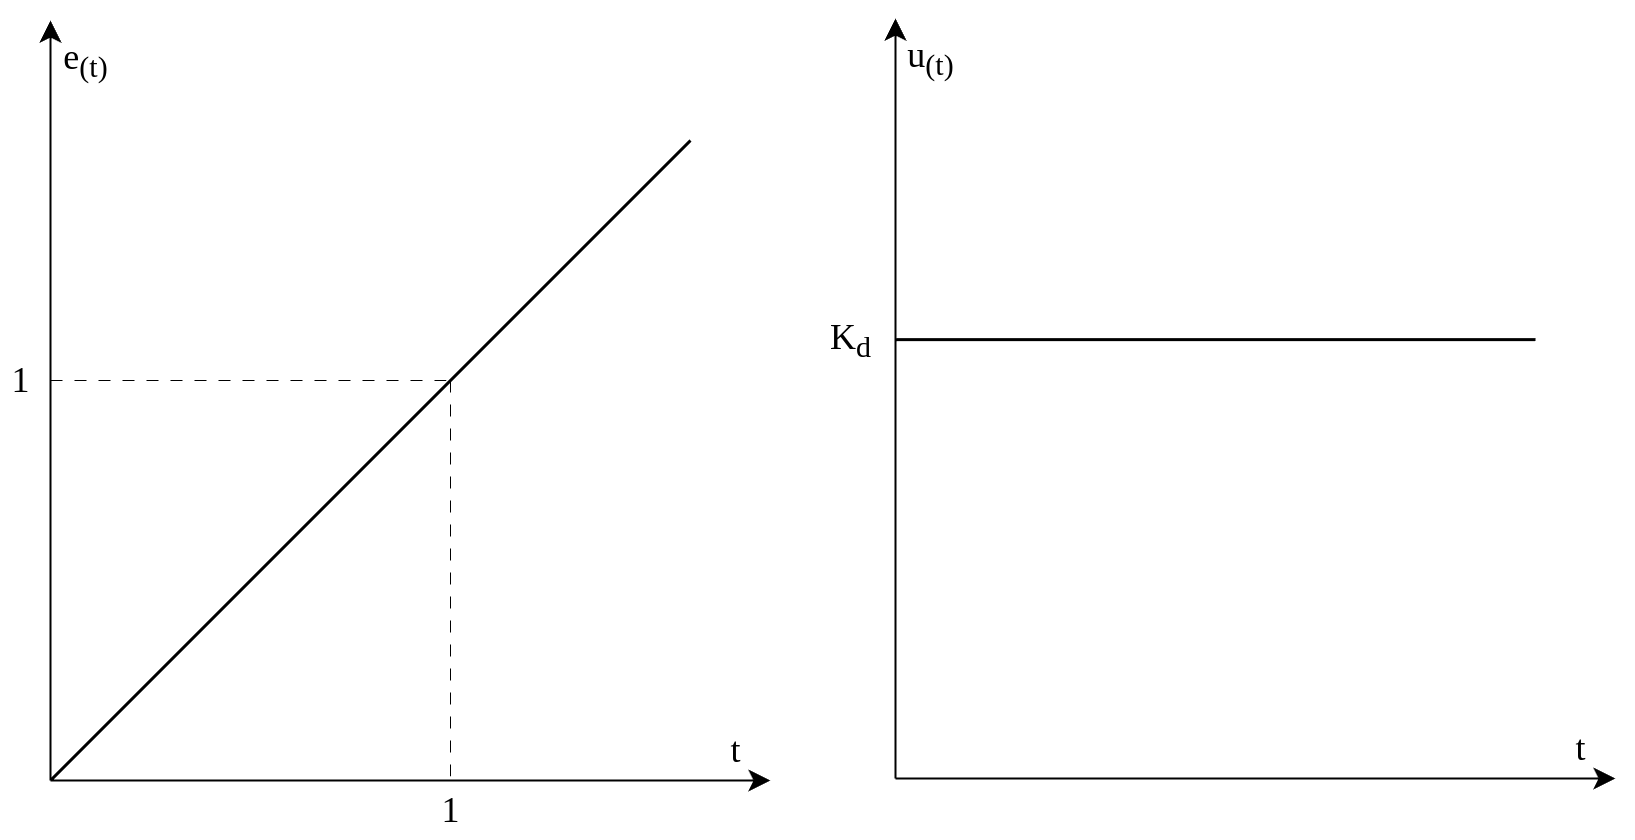

The diagram above was exported from draw.io. Its source (the exported page's mxGraphModel, read from the mxfile embedded in the PNG):
<mxGraphModel dx="2518" dy="1447" grid="1" gridSize="10" guides="1" tooltips="1" connect="1" arrows="1" fold="1" page="1" pageScale="1" pageWidth="2336" pageHeight="1654" math="0" shadow="0">
  <root>
    <mxCell id="0" />
    <mxCell id="1" parent="0" />
    <mxCell id="qjftLo99KoZQ2-S0Hme0-1" value="" style="endArrow=classic;html=1;rounded=0;strokeWidth=2;endSize=16;endFill=1;" parent="1" edge="1">
      <mxGeometry width="50" height="50" relative="1" as="geometry">
        <mxPoint x="480" y="1160" as="sourcePoint" />
        <mxPoint x="480" y="400" as="targetPoint" />
      </mxGeometry>
    </mxCell>
    <mxCell id="qjftLo99KoZQ2-S0Hme0-2" value="" style="endArrow=classic;html=1;rounded=0;strokeWidth=2;endFill=1;endSize=16;" parent="1" edge="1">
      <mxGeometry width="50" height="50" relative="1" as="geometry">
        <mxPoint x="480" y="1160" as="sourcePoint" />
        <mxPoint x="1200" y="1160" as="targetPoint" />
      </mxGeometry>
    </mxCell>
    <mxCell id="qjftLo99KoZQ2-S0Hme0-3" value="&lt;font style=&quot;font-size: 36px;&quot; face=&quot;Times New Roman&quot;&gt;e&lt;sub&gt;(t)&lt;/sub&gt;&lt;/font&gt;" style="text;html=1;align=center;verticalAlign=middle;resizable=0;points=[];autosize=1;strokeColor=none;fillColor=none;" parent="1" vertex="1">
      <mxGeometry x="480" y="410" width="70" height="60" as="geometry" />
    </mxCell>
    <mxCell id="qjftLo99KoZQ2-S0Hme0-4" value="&lt;font face=&quot;Times New Roman&quot;&gt;&lt;span style=&quot;font-size: 36px;&quot;&gt;t&lt;/span&gt;&lt;/font&gt;" style="text;html=1;align=center;verticalAlign=middle;resizable=0;points=[];autosize=1;strokeColor=none;fillColor=none;" parent="1" vertex="1">
      <mxGeometry x="1150" y="1100" width="30" height="60" as="geometry" />
    </mxCell>
    <mxCell id="qjftLo99KoZQ2-S0Hme0-6" value="" style="endArrow=none;html=1;rounded=0;strokeWidth=3;" parent="1" edge="1">
      <mxGeometry width="50" height="50" relative="1" as="geometry">
        <mxPoint x="1325" y="719.09" as="sourcePoint" />
        <mxPoint x="1965" y="719.09" as="targetPoint" />
      </mxGeometry>
    </mxCell>
    <mxCell id="qjftLo99KoZQ2-S0Hme0-7" value="&lt;font face=&quot;Times New Roman&quot;&gt;&lt;span style=&quot;font-size: 36px;&quot;&gt;1&lt;/span&gt;&lt;/font&gt;" style="text;html=1;align=center;verticalAlign=middle;resizable=0;points=[];autosize=1;strokeColor=none;fillColor=none;" parent="1" vertex="1">
      <mxGeometry x="430" y="730" width="40" height="60" as="geometry" />
    </mxCell>
    <mxCell id="qjftLo99KoZQ2-S0Hme0-8" value="" style="endArrow=classic;html=1;rounded=0;strokeWidth=2;endSize=16;endFill=1;" parent="1" edge="1">
      <mxGeometry width="50" height="50" relative="1" as="geometry">
        <mxPoint x="1325" y="1158" as="sourcePoint" />
        <mxPoint x="1325" y="398" as="targetPoint" />
      </mxGeometry>
    </mxCell>
    <mxCell id="qjftLo99KoZQ2-S0Hme0-9" value="" style="endArrow=classic;html=1;rounded=0;strokeWidth=2;endFill=1;endSize=16;" parent="1" edge="1">
      <mxGeometry width="50" height="50" relative="1" as="geometry">
        <mxPoint x="1325" y="1158" as="sourcePoint" />
        <mxPoint x="2045" y="1158" as="targetPoint" />
      </mxGeometry>
    </mxCell>
    <mxCell id="qjftLo99KoZQ2-S0Hme0-10" value="&lt;font style=&quot;font-size: 36px;&quot; face=&quot;Times New Roman&quot;&gt;u&lt;sub&gt;(t)&lt;/sub&gt;&lt;/font&gt;" style="text;html=1;align=center;verticalAlign=middle;resizable=0;points=[];autosize=1;strokeColor=none;fillColor=none;" parent="1" vertex="1">
      <mxGeometry x="1325" y="408" width="70" height="60" as="geometry" />
    </mxCell>
    <mxCell id="qjftLo99KoZQ2-S0Hme0-11" value="&lt;font face=&quot;Times New Roman&quot;&gt;&lt;span style=&quot;font-size: 36px;&quot;&gt;t&lt;/span&gt;&lt;/font&gt;" style="text;html=1;align=center;verticalAlign=middle;resizable=0;points=[];autosize=1;strokeColor=none;fillColor=none;" parent="1" vertex="1">
      <mxGeometry x="1995" y="1098" width="30" height="60" as="geometry" />
    </mxCell>
    <mxCell id="qjftLo99KoZQ2-S0Hme0-12" value="" style="endArrow=none;html=1;rounded=0;strokeWidth=3;" parent="1" edge="1">
      <mxGeometry width="50" height="50" relative="1" as="geometry">
        <mxPoint x="480" y="1160" as="sourcePoint" />
        <mxPoint x="1120" y="520" as="targetPoint" />
      </mxGeometry>
    </mxCell>
    <mxCell id="qjftLo99KoZQ2-S0Hme0-13" value="&lt;font face=&quot;Times New Roman&quot;&gt;&lt;span style=&quot;font-size: 36px;&quot;&gt;K&lt;sub&gt;d&lt;/sub&gt;&lt;/span&gt;&lt;/font&gt;" style="text;html=1;align=center;verticalAlign=middle;resizable=0;points=[];autosize=1;strokeColor=none;fillColor=none;" parent="1" vertex="1">
      <mxGeometry x="1250" y="690" width="60" height="60" as="geometry" />
    </mxCell>
    <mxCell id="UWZeX1KbB3VaKWX6HiNq-1" value="" style="endArrow=none;dashed=1;html=1;rounded=0;dashPattern=12 12;" parent="1" edge="1">
      <mxGeometry width="50" height="50" relative="1" as="geometry">
        <mxPoint x="480" y="760" as="sourcePoint" />
        <mxPoint x="880" y="760" as="targetPoint" />
      </mxGeometry>
    </mxCell>
    <mxCell id="UWZeX1KbB3VaKWX6HiNq-2" value="" style="endArrow=none;dashed=1;html=1;rounded=0;dashPattern=12 12;" parent="1" edge="1">
      <mxGeometry width="50" height="50" relative="1" as="geometry">
        <mxPoint x="880" y="760" as="sourcePoint" />
        <mxPoint x="880" y="1160" as="targetPoint" />
      </mxGeometry>
    </mxCell>
    <mxCell id="UWZeX1KbB3VaKWX6HiNq-3" value="&lt;font face=&quot;Times New Roman&quot;&gt;&lt;span style=&quot;font-size: 36px;&quot;&gt;1&lt;/span&gt;&lt;/font&gt;" style="text;html=1;align=center;verticalAlign=middle;resizable=0;points=[];autosize=1;strokeColor=none;fillColor=none;" parent="1" vertex="1">
      <mxGeometry x="860" y="1160" width="40" height="60" as="geometry" />
    </mxCell>
  </root>
</mxGraphModel>